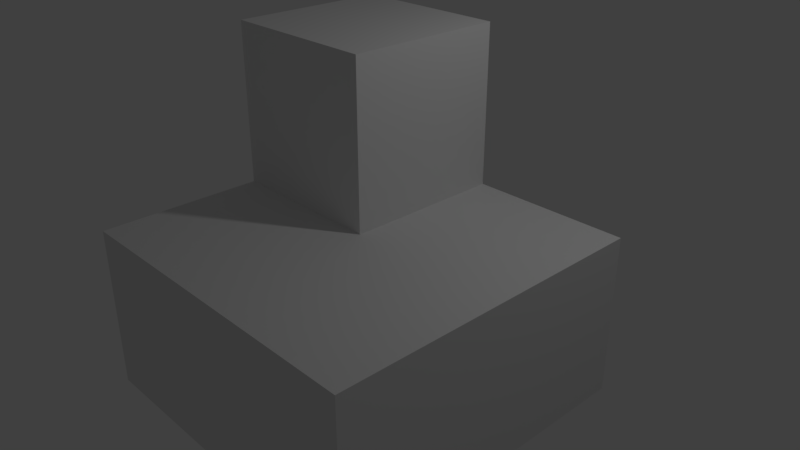 # Source: 5Q.blend  (saved by Blender 2.79.0; exported with 4.5.12 LTS)
import bpy
from mathutils import Matrix  # noqa: F401  (used for matrix-valued properties, if any)

bpy.ops.wm.read_factory_settings(use_empty=True)
scene = bpy.context.scene
scene.name = 'Scene'

# ---- collections
col_collection_1 = bpy.data.collections.new('Collection 1'); scene.collection.children.link(col_collection_1)

# ---- materials (node trees are filled in below, after node groups)
mat_material = bpy.data.materials.new('Material')
mat_material.alpha_threshold = 0.0
mat_material.use_transparent_shadow = False
mat_material.roughness = 0.5
mat_material.line_color = (0.0, 0.0, 0.0, 1.0)

# ---- material node trees

# ---- world
world_world = bpy.data.worlds.new('World'); scene.world = world_world
world_world.color = (0.05088, 0.05088, 0.05088)
world_world.use_sun_shadow = False
world_world.sun_shadow_jitter_overblur = 0.0
world_world.cycles.sampling_method = 'MANUAL'

# ---- cameras
cam_camera = bpy.data.cameras.new('Camera')
cam_camera.clip_end = 100.0
cam_camera.lens = 35.0
cam_camera.sensor_width = 32.0
cam_camera.sensor_height = 18.0
cam_camera.ortho_scale = 7.314
cam_camera.dof.focus_distance = 0.0
cam_camera.dof.aperture_fstop = 128.0

# ---- lights
light_lamp = bpy.data.lights.new('Lamp', 'POINT')
light_lamp.transmission_factor = 0.0
light_lamp.cutoff_distance = 30.0
light_lamp.energy = 100.0
light_lamp.shadow_buffer_clip_start = 1.001
light_lamp.shadow_soft_size = 0.1
light_lamp.shadow_maximum_resolution = 0.006
light_lamp.use_absolute_resolution = True

# ---- meshes
me_cube = bpy.data.meshes.new('Cube')
me_cube.from_pydata([(1.0, 1.0, -1.0), (1.0, -1.0, -1.0), (-1.0, -1.0, -1.0), (-1.0, 1.0, -1.0), (1.0, 1.0, 1.0), (1.0, -1.0, 1.0), (-1.0, -1.0, 1.0), (-1.0, 1.0, 1.0), (1.0, -3.0, -1.0), (-1.0, -3.0, -1.0), (1.0, -3.0, 1.0), (-1.0, -3.0, 1.0), (3.0, 1.0, -1.0), (3.0, -1.0, -1.0), (3.0, 1.0, 1.0), (3.0, -1.0, 1.0), (3.0, -3.0, -1.0), (3.0, -3.0, 1.0), (1.0, 1.0, 3.0), (1.0, -1.0, 3.0), (-1.0, -1.0, 3.0), (-1.0, 1.0, 3.0)], [], [(0, 1, 2, 3), (5, 4, 18, 19), (4, 5, 15, 14), (6, 2, 9, 11), (2, 6, 7, 3), (4, 0, 3, 7), (8, 10, 11, 9), (8, 1, 13, 16), (2, 1, 8, 9), (5, 6, 11, 10), (12, 14, 15, 13), (13, 15, 17, 16), (0, 4, 14, 12), (10, 8, 16, 17), (1, 0, 12, 13), (5, 10, 17, 15), (18, 21, 20, 19), (7, 6, 20, 21), (4, 7, 21, 18), (6, 5, 19, 20)])
me_cube.materials.append(mat_material)
me_cube.use_remesh_preserve_volume = False
me_cube.use_remesh_preserve_attributes = False
me_cube.use_mirror_vertex_groups = False
me_cube.update()

# ---- objects
ob_5q = bpy.data.objects.new('5Q', me_cube)
ob_lamp = bpy.data.objects.new('Lamp', light_lamp)
ob_camera = bpy.data.objects.new('Camera', cam_camera)

# ---- transforms, parenting, visibility, modifiers, constraints
ob_5q.location = (0.0, 0.0, 0.0)
ob_5q.lock_rotations_4d = False
ob_5q.empty_display_type = 'ARROWS'
ob_5q.lineart.crease_threshold = 0.0
ob_lamp.location = (4.076, 1.005, 5.904)
ob_lamp.rotation_euler = (0.6503, 0.05522, 1.866)
ob_lamp.lock_rotations_4d = False
ob_lamp.empty_display_type = 'ARROWS'
ob_lamp.color = (0.0, 0.0, 0.0, 0.0)
ob_lamp.lineart.crease_threshold = 0.0
ob_camera.location = (7.481, -6.508, 5.344)
ob_camera.rotation_euler = (1.109, 0.0, 0.8149)
ob_camera.lock_rotations_4d = False
ob_camera.empty_display_type = 'ARROWS'
ob_camera.color = (0.0, 0.0, 0.0, 0.0)
ob_camera.display_type = 'WIRE'
ob_camera.lineart.crease_threshold = 0.0

# ---- collection membership
col_collection_1.objects.link(ob_5q)
col_collection_1.objects.link(ob_lamp)
col_collection_1.objects.link(ob_camera)

# ---- scene / render settings (as saved in the file)
scene.camera = ob_camera
scene.frame_start = 1; scene.frame_end = 250; scene.frame_set(1)
scene.render.engine = 'BLENDER_EEVEE_NEXT'
scene.render.resolution_percentage = 50
scene.render.dither_intensity = 0.0
scene.cycles.use_denoising = False
scene.cycles.samples = 128
scene.cycles.sampling_pattern = 'TABULATED_SOBOL'
scene.cycles.use_adaptive_sampling = False
scene.cycles.use_light_tree = False
scene.cycles.blur_glossy = 0.0
scene.cycles.sample_clamp_indirect = 0.0
scene.view_settings.view_transform = 'Standard'
bpy.context.view_layer.update()
